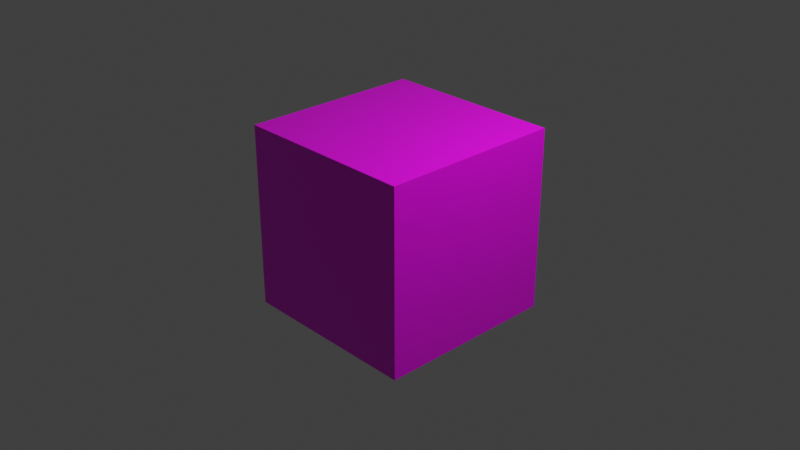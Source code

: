 # Source: tag0_cube.blend  (saved by Blender 3.0.42; exported with 4.5.12 LTS)
import bpy
from mathutils import Matrix  # noqa: F401  (used for matrix-valued properties, if any)

bpy.ops.wm.read_factory_settings(use_empty=True)
scene = bpy.context.scene
scene.name = 'Scene'

# ---- collections
col_collection = bpy.data.collections.new('Collection'); scene.collection.children.link(col_collection)

# ---- images (referenced by path relative to the original .blend; pixels are not part of the script)
import os
ASSET_DIR = os.environ.get("B2B_ASSET_DIR", "")  # directory of the original .blend (textures are referenced by path, not embedded)
HERE = os.path.dirname(os.path.abspath(__file__))  # packed textures are extracted next to this script under _unpacked/

def load_image(name, relpath, width, height, colorspace="sRGB"):
    """Load a texture the original file referenced (path relative to the .blend, or extracted next to this script)."""
    p = next((c for c in (os.path.join(HERE, relpath), os.path.join(ASSET_DIR, relpath)) if relpath and os.path.exists(c)), "")
    if p:
        img = bpy.data.images.load(p, check_existing=True)
        img.name = name
    else:  # same state as the original file: an image datablock whose file is absent (Cycles renders it pink)
        img = bpy.data.images.new(name, width, height)
        img.source = "FILE"
        img.filepath = "//" + (relpath or name)
    img.colorspace_settings.name = colorspace
    return img
img_tag36_11_00000_png = load_image('tag36_11_00000.png', 'Apriltag36_11_00000/materials/textures/tag36_11_00000.png', 1024, 1024, 'sRGB')

# ---- materials (node trees are filled in below, after node groups)
mat_material = bpy.data.materials.new('Material')
mat_material.alpha_threshold = 0.0
mat_material.use_transparent_shadow = False
mat_material.line_color = (0.0, 0.0, 0.0, 1.0)

# ---- material node trees
mat_material.use_nodes = True; mat_material.node_tree.nodes.clear()
_N = mat_material.node_tree.nodes; _L = mat_material.node_tree.links
n0 = _N.new('ShaderNodeOutputMaterial'); n0.name = 'Material Output'; n0.location = (300, 300)
n1 = _N.new('ShaderNodeBsdfPrincipled'); n1.name = 'Principled BSDF'; n1.location = (10, 300)
n1.distribution = 'GGX'
n1.subsurface_method = 'RANDOM_WALK_SKIN'
n1.inputs[2].default_value = 0.4
n1.inputs[3].default_value = 1.45
n1.inputs[27].default_value = (0.0, 0.0, 0.0, 1.0)
n1.inputs[28].default_value = 1.0
n2 = _N.new('ShaderNodeTexImage'); n2.name = 'Image Texture'; n2.location = (-280, 280)
n2.image = img_tag36_11_00000_png
_L.new(n1.outputs[0], n0.inputs[0])
_L.new(n2.outputs[0], n1.inputs[0])
n0.is_active_output = True

# ---- world
world_world = bpy.data.worlds.new('World'); scene.world = world_world
world_world.use_nodes = True; world_world.node_tree.nodes.clear()
_N = world_world.node_tree.nodes; _L = world_world.node_tree.links
n0 = _N.new('ShaderNodeOutputWorld'); n0.name = 'World Output'; n0.location = (300, 300)
n1 = _N.new('ShaderNodeBackground'); n1.name = 'Background'; n1.location = (10, 300)
n1.inputs[0].default_value = (0.05088, 0.05088, 0.05088, 1.0)
_L.new(n1.outputs[0], n0.inputs[0])
n0.is_active_output = True
world_world.color = (0.05088, 0.05088, 0.05088)
world_world.use_sun_shadow = False
world_world.sun_shadow_jitter_overblur = 0.0

# ---- cameras
cam_camera = bpy.data.cameras.new('Camera')
cam_camera.clip_end = 100.0
cam_camera.ortho_scale = 7.314

# ---- lights
light_light = bpy.data.lights.new('Light', 'POINT')
light_light.transmission_factor = 0.0
light_light.energy = 1000.0
light_light.shadow_soft_size = 0.1
light_light.shadow_maximum_resolution = 0.006
light_light.use_absolute_resolution = True

# ---- meshes
me_cube = bpy.data.meshes.new('Cube')
me_cube.from_pydata([(1.0, 1.0, 1.0), (1.0, 1.0, -1.0), (1.0, -1.0, 1.0), (1.0, -1.0, -1.0), (-1.0, 1.0, 1.0), (-1.0, 1.0, -1.0), (-1.0, -1.0, 1.0), (-1.0, -1.0, -1.0)], [], [(0, 4, 6, 2), (3, 2, 6, 7), (7, 6, 4, 5), (5, 1, 3, 7), (1, 0, 2, 3), (5, 4, 0, 1)])
_uv = me_cube.uv_layers.new(name='UVMap')
_uv.uv.foreach_set('vector', [-0.01007, 0.003883, 0.9852, 0.003883, 0.9852, 0.9991, -0.01007, 0.9991, 0.9973, 0.001099, 0.9973, 0.9989, -0.0004927, 0.9989, -0.0004927, 0.001099, 0.9934, 0.006544, 0.9934, 1.006, -0.005816, 1.006, -0.005816, 0.006544, 0.001965, 0.0004145, 0.998, 0.0004145, 0.998, 0.9965, 0.001965, 0.9965, 0.9952, -0.002999, 0.9952, 1.003, -0.01083, 1.003, -0.01083, -0.002999, 0.9885, 0.02392, 0.9885, 1.001, 0.01161, 1.001, 0.01161, 0.02392])
me_cube.materials.append(mat_material)
me_cube.use_remesh_preserve_volume = False
me_cube.use_remesh_preserve_attributes = False
me_cube.use_mirror_vertex_groups = False
me_cube.update()

# ---- objects
ob_cube = bpy.data.objects.new('Cube', me_cube)
ob_light = bpy.data.objects.new('Light', light_light)
ob_camera = bpy.data.objects.new('Camera', cam_camera)

# ---- transforms, parenting, visibility, modifiers, constraints
ob_cube.location = (0.0, 0.0, 0.0)
ob_cube.lock_rotations_4d = False
ob_cube.empty_display_type = 'ARROWS'
ob_cube.lineart.crease_threshold = 0.0
ob_light.location = (4.076, 1.005, 5.904)
ob_light.rotation_euler = (0.6503, 0.05522, 1.866)
ob_light.lock_rotations_4d = False
ob_light.empty_display_type = 'ARROWS'
ob_light.color = (0.0, 0.0, 0.0, 0.0)
ob_light.lineart.crease_threshold = 0.0
ob_camera.location = (7.359, -6.926, 4.958)
ob_camera.rotation_euler = (1.109, 0.0, 0.8149)
ob_camera.lock_rotations_4d = False
ob_camera.empty_display_type = 'ARROWS'
ob_camera.color = (0.0, 0.0, 0.0, 0.0)
ob_camera.display_type = 'WIRE'
ob_camera.lineart.crease_threshold = 0.0

# ---- collection membership
col_collection.objects.link(ob_cube)
col_collection.objects.link(ob_light)
col_collection.objects.link(ob_camera)

# ---- scene / render settings (as saved in the file)
scene.camera = ob_camera
scene.frame_start = 1; scene.frame_end = 250; scene.frame_set(1)
scene.render.engine = 'BLENDER_EEVEE_NEXT'
scene.cycles.sampling_pattern = 'TABULATED_SOBOL'
scene.cycles.use_light_tree = False
scene.view_settings.view_transform = 'Standard'
bpy.context.view_layer.update()

